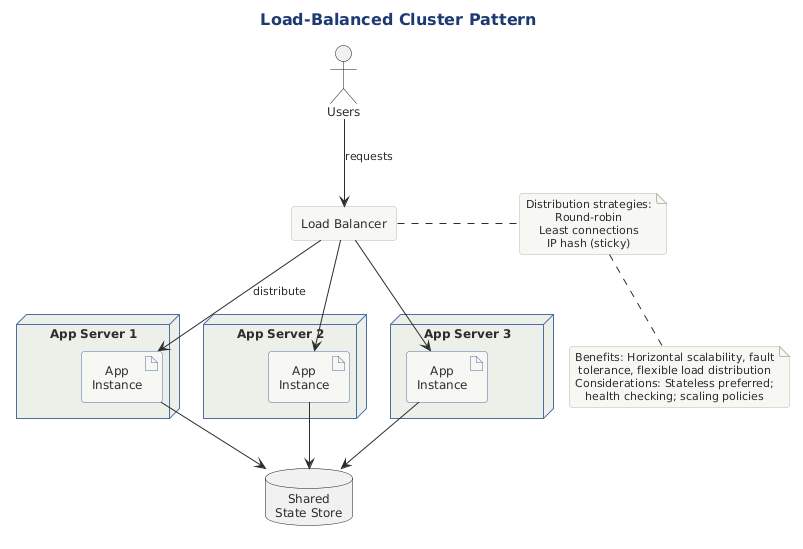

The diagram above was rendered by PlantUML. Its source (embedded in the PNG):
@startuml

title Load-Balanced Cluster Pattern

!include ../../../../../../tooling/styles/plantuml/structural/deployment-diagram-style.iuml

actor "Users" as users

rectangle "Load Balancer" as lb

node "App Server 1" as as1 {
    artifact "App\nInstance" as app1
}

node "App Server 2" as as2 {
    artifact "App\nInstance" as app2
}

node "App Server 3" as as3 {
    artifact "App\nInstance" as app3
}

database "Shared\nState Store" as state

users -down-> lb : requests
lb -down-> app1 : distribute
lb -down-> app2
lb -down-> app3

app1 -down-> state
app2 -down-> state
app3 -down-> state

note right of lb
  Distribution strategies:
  Round-robin
  Least connections
  IP hash (sticky)
end note

note bottom
  Benefits: Horizontal scalability, fault tolerance, flexible load distribution
  Considerations: Stateless preferred; health checking; scaling policies
end note

@enduml